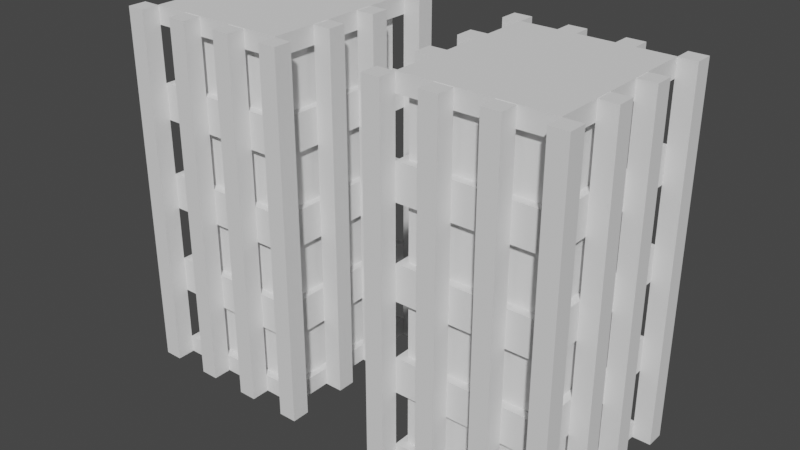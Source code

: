 # Source: High_Rise_Buildings.blend  (saved by Blender 2.90.8; exported with 4.5.12 LTS)
import bpy
from mathutils import Matrix  # noqa: F401  (used for matrix-valued properties, if any)

bpy.ops.wm.read_factory_settings(use_empty=True)
scene = bpy.context.scene
scene.name = 'Scene'

# ---- collections
col_collection = bpy.data.collections.new('Collection'); scene.collection.children.link(col_collection)

# ---- world
world_world = bpy.data.worlds.new('World'); scene.world = world_world
world_world.use_nodes = True; world_world.node_tree.nodes.clear()
_N = world_world.node_tree.nodes; _L = world_world.node_tree.links
n0 = _N.new('ShaderNodeOutputWorld'); n0.name = 'World Output'; n0.location = (300, 300)
n1 = _N.new('ShaderNodeBackground'); n1.name = 'Background'; n1.location = (10, 300)
n1.inputs[0].default_value = (0.05088, 0.05088, 0.05088, 1.0)
_L.new(n1.outputs[0], n0.inputs[0])
n0.is_active_output = True
world_world.color = (0.05088, 0.05088, 0.05088)
world_world.use_sun_shadow = False
world_world.sun_shadow_jitter_overblur = 0.0

# ---- meshes
me_cube_002 = bpy.data.meshes.new('Cube.002')
me_cube_002.from_pydata([(-1.0, -1.0, -1.0), (-1.0, -1.0, 1.0), (-1.0, 1.0, -1.0), (-1.0, 1.0, 1.0), (1.0, -1.0, -1.0), (1.0, -1.0, 1.0), (1.0, 1.0, -1.0), (1.0, 1.0, 1.0)], [], [(0, 1, 3, 2), (2, 3, 7, 6), (6, 7, 5, 4), (4, 5, 1, 0), (2, 6, 4, 0), (7, 3, 1, 5)])
_uv = me_cube_002.uv_layers.new(name='UVMap')
_uv.uv.foreach_set('vector', [0.375, 0.0, 0.625, 0.0, 0.625, 0.25, 0.375, 0.25, 0.375, 0.25, 0.625, 0.25, 0.625, 0.5, 0.375, 0.5, 0.375, 0.5, 0.625, 0.5, 0.625, 0.75, 0.375, 0.75, 0.375, 0.75, 0.625, 0.75, 0.625, 1.0, 0.375, 1.0, 0.125, 0.5, 0.375, 0.5, 0.375, 0.75, 0.125, 0.75, 0.625, 0.5, 0.875, 0.5, 0.875, 0.75, 0.625, 0.75])
me_cube_002.use_remesh_fix_poles = True
me_cube_002.use_remesh_preserve_attributes = False
me_cube_002.use_mirror_vertex_groups = False
me_cube_002.update()
me_cube_003 = bpy.data.meshes.new('Cube.003')
me_cube_003.from_pydata([(-1.0, -1.0, -1.0), (-1.0, -1.0, 1.0), (-1.0, 1.0, -1.0), (-1.0, 1.0, 1.0), (1.0, -1.0, -1.0), (1.0, -1.0, 1.0), (1.0, 1.0, -1.0), (1.0, 1.0, 1.0)], [], [(0, 1, 3, 2), (2, 3, 7, 6), (6, 7, 5, 4), (4, 5, 1, 0), (2, 6, 4, 0), (7, 3, 1, 5)])
_uv = me_cube_003.uv_layers.new(name='UVMap')
_uv.uv.foreach_set('vector', [0.375, 0.0, 0.625, 0.0, 0.625, 0.25, 0.375, 0.25, 0.375, 0.25, 0.625, 0.25, 0.625, 0.5, 0.375, 0.5, 0.375, 0.5, 0.625, 0.5, 0.625, 0.75, 0.375, 0.75, 0.375, 0.75, 0.625, 0.75, 0.625, 1.0, 0.375, 1.0, 0.125, 0.5, 0.375, 0.5, 0.375, 0.75, 0.125, 0.75, 0.625, 0.5, 0.875, 0.5, 0.875, 0.75, 0.625, 0.75])
me_cube_003.use_remesh_fix_poles = True
me_cube_003.use_remesh_preserve_attributes = False
me_cube_003.use_mirror_vertex_groups = False
me_cube_003.update()
me_cube_004 = bpy.data.meshes.new('Cube.004')
me_cube_004.from_pydata([(-1.0, -1.0, -1.0), (-1.0, -1.0, 1.0), (-1.0, 1.0, -1.0), (-1.0, 1.0, 1.0), (1.0, -1.0, -1.0), (1.0, -1.0, 1.0), (1.0, 1.0, -1.0), (1.0, 1.0, 1.0)], [], [(0, 1, 3, 2), (2, 3, 7, 6), (6, 7, 5, 4), (4, 5, 1, 0), (2, 6, 4, 0), (7, 3, 1, 5)])
_uv = me_cube_004.uv_layers.new(name='UVMap')
_uv.uv.foreach_set('vector', [0.375, 0.0, 0.625, 0.0, 0.625, 0.25, 0.375, 0.25, 0.375, 0.25, 0.625, 0.25, 0.625, 0.5, 0.375, 0.5, 0.375, 0.5, 0.625, 0.5, 0.625, 0.75, 0.375, 0.75, 0.375, 0.75, 0.625, 0.75, 0.625, 1.0, 0.375, 1.0, 0.125, 0.5, 0.375, 0.5, 0.375, 0.75, 0.125, 0.75, 0.625, 0.5, 0.875, 0.5, 0.875, 0.75, 0.625, 0.75])
me_cube_004.use_remesh_fix_poles = True
me_cube_004.use_remesh_preserve_attributes = False
me_cube_004.use_mirror_vertex_groups = False
me_cube_004.update()
me_cube_005 = bpy.data.meshes.new('Cube.005')
me_cube_005.from_pydata([(-1.0, -1.0, -1.0), (-1.0, -1.0, 1.0), (-1.0, 1.0, -1.0), (-1.0, 1.0, 1.0), (1.0, -1.0, -1.0), (1.0, -1.0, 1.0), (1.0, 1.0, -1.0), (1.0, 1.0, 1.0)], [], [(0, 1, 3, 2), (2, 3, 7, 6), (6, 7, 5, 4), (4, 5, 1, 0), (2, 6, 4, 0), (7, 3, 1, 5)])
_uv = me_cube_005.uv_layers.new(name='UVMap')
_uv.uv.foreach_set('vector', [0.375, 0.0, 0.625, 0.0, 0.625, 0.25, 0.375, 0.25, 0.375, 0.25, 0.625, 0.25, 0.625, 0.5, 0.375, 0.5, 0.375, 0.5, 0.625, 0.5, 0.625, 0.75, 0.375, 0.75, 0.375, 0.75, 0.625, 0.75, 0.625, 1.0, 0.375, 1.0, 0.125, 0.5, 0.375, 0.5, 0.375, 0.75, 0.125, 0.75, 0.625, 0.5, 0.875, 0.5, 0.875, 0.75, 0.625, 0.75])
me_cube_005.use_remesh_fix_poles = True
me_cube_005.use_remesh_preserve_attributes = False
me_cube_005.use_mirror_vertex_groups = False
me_cube_005.update()
me_cube_006 = bpy.data.meshes.new('Cube.006')
me_cube_006.from_pydata([(-1.0, -1.0, -1.0), (-1.0, -1.0, 1.0), (-1.0, 1.0, -1.0), (-1.0, 1.0, 1.0), (1.0, -1.0, -1.0), (1.0, -1.0, 1.0), (1.0, 1.0, -1.0), (1.0, 1.0, 1.0)], [], [(0, 1, 3, 2), (2, 3, 7, 6), (6, 7, 5, 4), (4, 5, 1, 0), (2, 6, 4, 0), (7, 3, 1, 5)])
_uv = me_cube_006.uv_layers.new(name='UVMap')
_uv.uv.foreach_set('vector', [0.375, 0.0, 0.625, 0.0, 0.625, 0.25, 0.375, 0.25, 0.375, 0.25, 0.625, 0.25, 0.625, 0.5, 0.375, 0.5, 0.375, 0.5, 0.625, 0.5, 0.625, 0.75, 0.375, 0.75, 0.375, 0.75, 0.625, 0.75, 0.625, 1.0, 0.375, 1.0, 0.125, 0.5, 0.375, 0.5, 0.375, 0.75, 0.125, 0.75, 0.625, 0.5, 0.875, 0.5, 0.875, 0.75, 0.625, 0.75])
me_cube_006.use_remesh_fix_poles = True
me_cube_006.use_remesh_preserve_attributes = False
me_cube_006.use_mirror_vertex_groups = False
me_cube_006.update()
me_cube_007 = bpy.data.meshes.new('Cube.007')
me_cube_007.from_pydata([(-1.0, -1.0, -1.0), (-1.0, -1.0, 1.0), (-1.0, 1.0, -1.0), (-1.0, 1.0, 1.0), (1.0, -1.0, -1.0), (1.0, -1.0, 1.0), (1.0, 1.0, -1.0), (1.0, 1.0, 1.0)], [], [(0, 1, 3, 2), (2, 3, 7, 6), (6, 7, 5, 4), (4, 5, 1, 0), (2, 6, 4, 0), (7, 3, 1, 5)])
_uv = me_cube_007.uv_layers.new(name='UVMap')
_uv.uv.foreach_set('vector', [0.375, 0.0, 0.625, 0.0, 0.625, 0.25, 0.375, 0.25, 0.375, 0.25, 0.625, 0.25, 0.625, 0.5, 0.375, 0.5, 0.375, 0.5, 0.625, 0.5, 0.625, 0.75, 0.375, 0.75, 0.375, 0.75, 0.625, 0.75, 0.625, 1.0, 0.375, 1.0, 0.125, 0.5, 0.375, 0.5, 0.375, 0.75, 0.125, 0.75, 0.625, 0.5, 0.875, 0.5, 0.875, 0.75, 0.625, 0.75])
me_cube_007.use_remesh_fix_poles = True
me_cube_007.use_remesh_preserve_attributes = False
me_cube_007.use_mirror_vertex_groups = False
me_cube_007.update()
me_cube_008 = bpy.data.meshes.new('Cube.008')
me_cube_008.from_pydata([(-1.0, -1.0, -1.0), (-1.0, -1.0, 1.0), (-1.0, 1.0, -1.0), (-1.0, 1.0, 1.0), (1.0, -1.0, -1.0), (1.0, -1.0, 1.0), (1.0, 1.0, -1.0), (1.0, 1.0, 1.0)], [], [(0, 1, 3, 2), (2, 3, 7, 6), (6, 7, 5, 4), (4, 5, 1, 0), (2, 6, 4, 0), (7, 3, 1, 5)])
_uv = me_cube_008.uv_layers.new(name='UVMap')
_uv.uv.foreach_set('vector', [0.375, 0.0, 0.625, 0.0, 0.625, 0.25, 0.375, 0.25, 0.375, 0.25, 0.625, 0.25, 0.625, 0.5, 0.375, 0.5, 0.375, 0.5, 0.625, 0.5, 0.625, 0.75, 0.375, 0.75, 0.375, 0.75, 0.625, 0.75, 0.625, 1.0, 0.375, 1.0, 0.125, 0.5, 0.375, 0.5, 0.375, 0.75, 0.125, 0.75, 0.625, 0.5, 0.875, 0.5, 0.875, 0.75, 0.625, 0.75])
me_cube_008.use_remesh_fix_poles = True
me_cube_008.use_remesh_preserve_attributes = False
me_cube_008.use_mirror_vertex_groups = False
me_cube_008.update()
me_cube_009 = bpy.data.meshes.new('Cube.009')
me_cube_009.from_pydata([(-1.0, -1.0, -1.0), (-1.0, -1.0, 1.0), (-1.0, 1.0, -1.0), (-1.0, 1.0, 1.0), (1.0, -1.0, -1.0), (1.0, -1.0, 1.0), (1.0, 1.0, -1.0), (1.0, 1.0, 1.0)], [], [(0, 1, 3, 2), (2, 3, 7, 6), (6, 7, 5, 4), (4, 5, 1, 0), (2, 6, 4, 0), (7, 3, 1, 5)])
_uv = me_cube_009.uv_layers.new(name='UVMap')
_uv.uv.foreach_set('vector', [0.375, 0.0, 0.625, 0.0, 0.625, 0.25, 0.375, 0.25, 0.375, 0.25, 0.625, 0.25, 0.625, 0.5, 0.375, 0.5, 0.375, 0.5, 0.625, 0.5, 0.625, 0.75, 0.375, 0.75, 0.375, 0.75, 0.625, 0.75, 0.625, 1.0, 0.375, 1.0, 0.125, 0.5, 0.375, 0.5, 0.375, 0.75, 0.125, 0.75, 0.625, 0.5, 0.875, 0.5, 0.875, 0.75, 0.625, 0.75])
me_cube_009.use_remesh_fix_poles = True
me_cube_009.use_remesh_preserve_attributes = False
me_cube_009.use_mirror_vertex_groups = False
me_cube_009.update()
me_cube_010 = bpy.data.meshes.new('Cube.010')
me_cube_010.from_pydata([(-1.0, -1.0, -1.0), (-1.0, -1.0, 1.0), (-1.0, 1.0, -1.0), (-1.0, 1.0, 1.0), (1.0, -1.0, -1.0), (1.0, -1.0, 1.0), (1.0, 1.0, -1.0), (1.0, 1.0, 1.0)], [], [(0, 1, 3, 2), (2, 3, 7, 6), (6, 7, 5, 4), (4, 5, 1, 0), (2, 6, 4, 0), (7, 3, 1, 5)])
_uv = me_cube_010.uv_layers.new(name='UVMap')
_uv.uv.foreach_set('vector', [0.375, 0.0, 0.625, 0.0, 0.625, 0.25, 0.375, 0.25, 0.375, 0.25, 0.625, 0.25, 0.625, 0.5, 0.375, 0.5, 0.375, 0.5, 0.625, 0.5, 0.625, 0.75, 0.375, 0.75, 0.375, 0.75, 0.625, 0.75, 0.625, 1.0, 0.375, 1.0, 0.125, 0.5, 0.375, 0.5, 0.375, 0.75, 0.125, 0.75, 0.625, 0.5, 0.875, 0.5, 0.875, 0.75, 0.625, 0.75])
me_cube_010.use_remesh_fix_poles = True
me_cube_010.use_remesh_preserve_attributes = False
me_cube_010.use_mirror_vertex_groups = False
me_cube_010.update()
me_cube_011 = bpy.data.meshes.new('Cube.011')
me_cube_011.from_pydata([(-1.0, -1.0, -1.0), (-1.0, -1.0, 1.0), (-1.0, 1.0, -1.0), (-1.0, 1.0, 1.0), (1.0, -1.0, -1.0), (1.0, -1.0, 1.0), (1.0, 1.0, -1.0), (1.0, 1.0, 1.0)], [], [(0, 1, 3, 2), (2, 3, 7, 6), (6, 7, 5, 4), (4, 5, 1, 0), (2, 6, 4, 0), (7, 3, 1, 5)])
_uv = me_cube_011.uv_layers.new(name='UVMap')
_uv.uv.foreach_set('vector', [0.375, 0.0, 0.625, 0.0, 0.625, 0.25, 0.375, 0.25, 0.375, 0.25, 0.625, 0.25, 0.625, 0.5, 0.375, 0.5, 0.375, 0.5, 0.625, 0.5, 0.625, 0.75, 0.375, 0.75, 0.375, 0.75, 0.625, 0.75, 0.625, 1.0, 0.375, 1.0, 0.125, 0.5, 0.375, 0.5, 0.375, 0.75, 0.125, 0.75, 0.625, 0.5, 0.875, 0.5, 0.875, 0.75, 0.625, 0.75])
me_cube_011.use_remesh_fix_poles = True
me_cube_011.use_remesh_preserve_attributes = False
me_cube_011.use_mirror_vertex_groups = False
me_cube_011.update()
me_cube_012 = bpy.data.meshes.new('Cube.012')
me_cube_012.from_pydata([(-1.0, -1.0, -1.0), (-1.0, -1.0, 1.0), (-1.0, 1.0, -1.0), (-1.0, 1.0, 1.0), (1.0, -1.0, -1.0), (1.0, -1.0, 1.0), (1.0, 1.0, -1.0), (1.0, 1.0, 1.0)], [], [(0, 1, 3, 2), (2, 3, 7, 6), (6, 7, 5, 4), (4, 5, 1, 0), (2, 6, 4, 0), (7, 3, 1, 5)])
_uv = me_cube_012.uv_layers.new(name='UVMap')
_uv.uv.foreach_set('vector', [0.375, 0.0, 0.625, 0.0, 0.625, 0.25, 0.375, 0.25, 0.375, 0.25, 0.625, 0.25, 0.625, 0.5, 0.375, 0.5, 0.375, 0.5, 0.625, 0.5, 0.625, 0.75, 0.375, 0.75, 0.375, 0.75, 0.625, 0.75, 0.625, 1.0, 0.375, 1.0, 0.125, 0.5, 0.375, 0.5, 0.375, 0.75, 0.125, 0.75, 0.625, 0.5, 0.875, 0.5, 0.875, 0.75, 0.625, 0.75])
me_cube_012.use_remesh_fix_poles = True
me_cube_012.use_remesh_preserve_attributes = False
me_cube_012.use_mirror_vertex_groups = False
me_cube_012.update()
me_cube_013 = bpy.data.meshes.new('Cube.013')
me_cube_013.from_pydata([(-1.0, -1.0, -1.0), (-1.0, -1.0, 1.0), (-1.0, 1.0, -1.0), (-1.0, 1.0, 1.0), (1.0, -1.0, -1.0), (1.0, -1.0, 1.0), (1.0, 1.0, -1.0), (1.0, 1.0, 1.0)], [], [(0, 1, 3, 2), (2, 3, 7, 6), (6, 7, 5, 4), (4, 5, 1, 0), (2, 6, 4, 0), (7, 3, 1, 5)])
_uv = me_cube_013.uv_layers.new(name='UVMap')
_uv.uv.foreach_set('vector', [0.375, 0.0, 0.625, 0.0, 0.625, 0.25, 0.375, 0.25, 0.375, 0.25, 0.625, 0.25, 0.625, 0.5, 0.375, 0.5, 0.375, 0.5, 0.625, 0.5, 0.625, 0.75, 0.375, 0.75, 0.375, 0.75, 0.625, 0.75, 0.625, 1.0, 0.375, 1.0, 0.125, 0.5, 0.375, 0.5, 0.375, 0.75, 0.125, 0.75, 0.625, 0.5, 0.875, 0.5, 0.875, 0.75, 0.625, 0.75])
me_cube_013.use_remesh_fix_poles = True
me_cube_013.use_remesh_preserve_attributes = False
me_cube_013.use_mirror_vertex_groups = False
me_cube_013.update()
me_cube_014 = bpy.data.meshes.new('Cube.014')
me_cube_014.from_pydata([(-1.0, -1.0, -1.0), (-1.0, -1.0, 1.0), (-1.0, 1.0, -1.0), (-1.0, 1.0, 1.0), (1.0, -1.0, -1.0), (1.0, -1.0, 1.0), (1.0, 1.0, -1.0), (1.0, 1.0, 1.0), (-1.0, -1.0, 0.601), (-1.0, 1.0, 0.601), (1.0, 1.0, 0.601), (1.0, -1.0, 0.601), (-1.0, 1.0, -0.6063), (1.0, 1.0, -0.6063), (1.0, -1.0, -0.6063), (-1.0, -1.0, -0.6063), (-1.0, -1.0, -0.6063), (-1.0, -1.0, 0.601), (1.0, -1.0, 0.601), (1.0, 1.0, 0.601), (-1.0, 1.0, 0.601), (-1.0, 1.0, -0.6063), (1.0, 1.0, -0.6063), (1.0, -1.0, -0.6063), (-0.9038, -0.9038, -0.6063), (-0.9038, -0.9038, 0.601), (0.9038, -0.9038, 0.601), (0.9038, 0.9038, 0.601), (-0.9038, 0.9038, 0.601), (-0.9038, 0.9038, -0.6063), (0.9038, 0.9038, -0.6063), (0.9038, -0.9038, -0.6063)], [], [(8, 1, 3, 9), (9, 3, 7, 10), (10, 7, 5, 11), (11, 5, 1, 8), (2, 6, 4, 0), (7, 3, 1, 5), (8, 9, 20, 17), (13, 12, 21, 22), (11, 8, 17, 18), (15, 14, 23, 16), (0, 15, 12, 2), (2, 12, 13, 6), (6, 13, 14, 4), (4, 14, 15, 0), (19, 18, 26, 27), (17, 20, 28, 25), (21, 16, 24, 29), (23, 22, 30, 31), (10, 11, 18, 19), (14, 13, 22, 23), (12, 15, 16, 21), (9, 10, 19, 20), (31, 26, 25, 24), (30, 27, 26, 31), (29, 28, 27, 30), (24, 25, 28, 29), (16, 23, 31, 24), (22, 21, 29, 30), (20, 19, 27, 28), (18, 17, 25, 26)])
_uv = me_cube_014.uv_layers.new(name='UVMap')
_uv.uv.foreach_set('vector', [0.5, 0.0, 0.625, 0.0, 0.625, 0.25, 0.5, 0.25, 0.5, 0.25, 0.625, 0.25, 0.625, 0.5, 0.5, 0.5, 0.5, 0.5, 0.625, 0.5, 0.625, 0.75, 0.5, 0.75, 0.5, 0.75, 0.625, 0.75, 0.625, 1.0, 0.5, 1.0, 0.125, 0.5, 0.375, 0.5, 0.375, 0.75, 0.125, 0.75, 0.625, 0.5, 0.875, 0.5, 0.875, 0.75, 0.625, 0.75, 0.5, 0.0, 0.5, 0.25, 0.5, 0.25, 0.5, 0.0, 0.4057, 0.5, 0.4057, 0.25, 0.4057, 0.25, 0.4057, 0.5, 0.5, 0.75, 0.5, 1.0, 0.5, 1.0, 0.5, 0.75, 0.4057, 1.0, 0.4057, 0.75, 0.4057, 0.75, 0.4057, 1.0, 0.375, 0.0, 0.4057, 0.0, 0.4057, 0.25, 0.375, 0.25, 0.375, 0.25, 0.4057, 0.25, 0.4057, 0.5, 0.375, 0.5, 0.375, 0.5, 0.4057, 0.5, 0.4057, 0.75, 0.375, 0.75, 0.375, 0.75, 0.4057, 0.75, 0.4057, 1.0, 0.375, 1.0, 0.5, 0.5, 0.5, 0.75, 0.5, 0.75, 0.5, 0.5, 0.5, 0.0, 0.5, 0.25, 0.5, 0.25, 0.5, 0.0, 0.4057, 0.25, 0.4057, 0.0, 0.4057, 0.0, 0.4057, 0.25, 0.4057, 0.75, 0.4057, 0.5, 0.4057, 0.5, 0.4057, 0.75, 0.5, 0.5, 0.5, 0.75, 0.5, 0.75, 0.5, 0.5, 0.4057, 0.75, 0.4057, 0.5, 0.4057, 0.5, 0.4057, 0.75, 0.4057, 0.25, 0.4057, 0.0, 0.4057, 0.0, 0.4057, 0.25, 0.5, 0.25, 0.5, 0.5, 0.5, 0.5, 0.5, 0.25, 0.4057, 0.75, 0.5, 0.75, 0.5, 1.0, 0.4057, 1.0, 0.4057, 0.5, 0.5, 0.5, 0.5, 0.75, 0.4057, 0.75, 0.4057, 0.25, 0.5, 0.25, 0.5, 0.5, 0.4057, 0.5, 0.4057, 0.0, 0.5, 0.0, 0.5, 0.25, 0.4057, 0.25, 0.4057, 1.0, 0.4057, 0.75, 0.4057, 0.75, 0.4057, 1.0, 0.4057, 0.5, 0.4057, 0.25, 0.4057, 0.25, 0.4057, 0.5, 0.5, 0.25, 0.5, 0.5, 0.5, 0.5, 0.5, 0.25, 0.5, 0.75, 0.5, 1.0, 0.5, 1.0, 0.5, 0.75])
me_cube_014.use_remesh_fix_poles = True
me_cube_014.use_remesh_preserve_attributes = False
me_cube_014.use_mirror_vertex_groups = False
me_cube_014.update()
me_cube_015 = bpy.data.meshes.new('Cube.015')
me_cube_015.from_pydata([(-1.0, -1.0, -1.0), (-1.0, -1.0, 1.0), (-1.0, 1.0, -1.0), (-1.0, 1.0, 1.0), (1.0, -1.0, -1.0), (1.0, -1.0, 1.0), (1.0, 1.0, -1.0), (1.0, 1.0, 1.0), (-1.0, -1.0, 0.601), (-1.0, 1.0, 0.601), (1.0, 1.0, 0.601), (1.0, -1.0, 0.601), (-1.0, 1.0, -0.6063), (1.0, 1.0, -0.6063), (1.0, -1.0, -0.6063), (-1.0, -1.0, -0.6063), (-1.0, -1.0, -0.6063), (-1.0, -1.0, 0.601), (1.0, -1.0, 0.601), (1.0, 1.0, 0.601), (-1.0, 1.0, 0.601), (-1.0, 1.0, -0.6063), (1.0, 1.0, -0.6063), (1.0, -1.0, -0.6063), (-0.9038, -0.9038, -0.6063), (-0.9038, -0.9038, 0.601), (0.9038, -0.9038, 0.601), (0.9038, 0.9038, 0.601), (-0.9038, 0.9038, 0.601), (-0.9038, 0.9038, -0.6063), (0.9038, 0.9038, -0.6063), (0.9038, -0.9038, -0.6063)], [], [(8, 1, 3, 9), (9, 3, 7, 10), (10, 7, 5, 11), (11, 5, 1, 8), (2, 6, 4, 0), (7, 3, 1, 5), (8, 9, 20, 17), (13, 12, 21, 22), (11, 8, 17, 18), (15, 14, 23, 16), (0, 15, 12, 2), (2, 12, 13, 6), (6, 13, 14, 4), (4, 14, 15, 0), (19, 18, 26, 27), (17, 20, 28, 25), (21, 16, 24, 29), (23, 22, 30, 31), (10, 11, 18, 19), (14, 13, 22, 23), (12, 15, 16, 21), (9, 10, 19, 20), (31, 26, 25, 24), (30, 27, 26, 31), (29, 28, 27, 30), (24, 25, 28, 29), (16, 23, 31, 24), (22, 21, 29, 30), (20, 19, 27, 28), (18, 17, 25, 26)])
_uv = me_cube_015.uv_layers.new(name='UVMap')
_uv.uv.foreach_set('vector', [0.5, 0.0, 0.625, 0.0, 0.625, 0.25, 0.5, 0.25, 0.5, 0.25, 0.625, 0.25, 0.625, 0.5, 0.5, 0.5, 0.5, 0.5, 0.625, 0.5, 0.625, 0.75, 0.5, 0.75, 0.5, 0.75, 0.625, 0.75, 0.625, 1.0, 0.5, 1.0, 0.125, 0.5, 0.375, 0.5, 0.375, 0.75, 0.125, 0.75, 0.625, 0.5, 0.875, 0.5, 0.875, 0.75, 0.625, 0.75, 0.5, 0.0, 0.5, 0.25, 0.5, 0.25, 0.5, 0.0, 0.4057, 0.5, 0.4057, 0.25, 0.4057, 0.25, 0.4057, 0.5, 0.5, 0.75, 0.5, 1.0, 0.5, 1.0, 0.5, 0.75, 0.4057, 1.0, 0.4057, 0.75, 0.4057, 0.75, 0.4057, 1.0, 0.375, 0.0, 0.4057, 0.0, 0.4057, 0.25, 0.375, 0.25, 0.375, 0.25, 0.4057, 0.25, 0.4057, 0.5, 0.375, 0.5, 0.375, 0.5, 0.4057, 0.5, 0.4057, 0.75, 0.375, 0.75, 0.375, 0.75, 0.4057, 0.75, 0.4057, 1.0, 0.375, 1.0, 0.5, 0.5, 0.5, 0.75, 0.5, 0.75, 0.5, 0.5, 0.5, 0.0, 0.5, 0.25, 0.5, 0.25, 0.5, 0.0, 0.4057, 0.25, 0.4057, 0.0, 0.4057, 0.0, 0.4057, 0.25, 0.4057, 0.75, 0.4057, 0.5, 0.4057, 0.5, 0.4057, 0.75, 0.5, 0.5, 0.5, 0.75, 0.5, 0.75, 0.5, 0.5, 0.4057, 0.75, 0.4057, 0.5, 0.4057, 0.5, 0.4057, 0.75, 0.4057, 0.25, 0.4057, 0.0, 0.4057, 0.0, 0.4057, 0.25, 0.5, 0.25, 0.5, 0.5, 0.5, 0.5, 0.5, 0.25, 0.4057, 0.75, 0.5, 0.75, 0.5, 1.0, 0.4057, 1.0, 0.4057, 0.5, 0.5, 0.5, 0.5, 0.75, 0.4057, 0.75, 0.4057, 0.25, 0.5, 0.25, 0.5, 0.5, 0.4057, 0.5, 0.4057, 0.0, 0.5, 0.0, 0.5, 0.25, 0.4057, 0.25, 0.4057, 1.0, 0.4057, 0.75, 0.4057, 0.75, 0.4057, 1.0, 0.4057, 0.5, 0.4057, 0.25, 0.4057, 0.25, 0.4057, 0.5, 0.5, 0.25, 0.5, 0.5, 0.5, 0.5, 0.5, 0.25, 0.5, 0.75, 0.5, 1.0, 0.5, 1.0, 0.5, 0.75])
me_cube_015.use_remesh_fix_poles = True
me_cube_015.use_remesh_preserve_attributes = False
me_cube_015.use_mirror_vertex_groups = False
me_cube_015.update()
me_cube_016 = bpy.data.meshes.new('Cube.016')
me_cube_016.from_pydata([(-1.0, -1.0, -1.0), (-1.0, -1.0, 1.0), (-1.0, 1.0, -1.0), (-1.0, 1.0, 1.0), (1.0, -1.0, -1.0), (1.0, -1.0, 1.0), (1.0, 1.0, -1.0), (1.0, 1.0, 1.0), (-1.0, -1.0, 0.601), (-1.0, 1.0, 0.601), (1.0, 1.0, 0.601), (1.0, -1.0, 0.601), (-1.0, 1.0, -0.6063), (1.0, 1.0, -0.6063), (1.0, -1.0, -0.6063), (-1.0, -1.0, -0.6063), (-1.0, -1.0, -0.6063), (-1.0, -1.0, 0.601), (1.0, -1.0, 0.601), (1.0, 1.0, 0.601), (-1.0, 1.0, 0.601), (-1.0, 1.0, -0.6063), (1.0, 1.0, -0.6063), (1.0, -1.0, -0.6063), (-0.9038, -0.9038, -0.6063), (-0.9038, -0.9038, 0.601), (0.9038, -0.9038, 0.601), (0.9038, 0.9038, 0.601), (-0.9038, 0.9038, 0.601), (-0.9038, 0.9038, -0.6063), (0.9038, 0.9038, -0.6063), (0.9038, -0.9038, -0.6063)], [], [(8, 1, 3, 9), (9, 3, 7, 10), (10, 7, 5, 11), (11, 5, 1, 8), (2, 6, 4, 0), (7, 3, 1, 5), (8, 9, 20, 17), (13, 12, 21, 22), (11, 8, 17, 18), (15, 14, 23, 16), (0, 15, 12, 2), (2, 12, 13, 6), (6, 13, 14, 4), (4, 14, 15, 0), (19, 18, 26, 27), (17, 20, 28, 25), (21, 16, 24, 29), (23, 22, 30, 31), (10, 11, 18, 19), (14, 13, 22, 23), (12, 15, 16, 21), (9, 10, 19, 20), (31, 26, 25, 24), (30, 27, 26, 31), (29, 28, 27, 30), (24, 25, 28, 29), (16, 23, 31, 24), (22, 21, 29, 30), (20, 19, 27, 28), (18, 17, 25, 26)])
_uv = me_cube_016.uv_layers.new(name='UVMap')
_uv.uv.foreach_set('vector', [0.5, 0.0, 0.625, 0.0, 0.625, 0.25, 0.5, 0.25, 0.5, 0.25, 0.625, 0.25, 0.625, 0.5, 0.5, 0.5, 0.5, 0.5, 0.625, 0.5, 0.625, 0.75, 0.5, 0.75, 0.5, 0.75, 0.625, 0.75, 0.625, 1.0, 0.5, 1.0, 0.125, 0.5, 0.375, 0.5, 0.375, 0.75, 0.125, 0.75, 0.625, 0.5, 0.875, 0.5, 0.875, 0.75, 0.625, 0.75, 0.5, 0.0, 0.5, 0.25, 0.5, 0.25, 0.5, 0.0, 0.4057, 0.5, 0.4057, 0.25, 0.4057, 0.25, 0.4057, 0.5, 0.5, 0.75, 0.5, 1.0, 0.5, 1.0, 0.5, 0.75, 0.4057, 1.0, 0.4057, 0.75, 0.4057, 0.75, 0.4057, 1.0, 0.375, 0.0, 0.4057, 0.0, 0.4057, 0.25, 0.375, 0.25, 0.375, 0.25, 0.4057, 0.25, 0.4057, 0.5, 0.375, 0.5, 0.375, 0.5, 0.4057, 0.5, 0.4057, 0.75, 0.375, 0.75, 0.375, 0.75, 0.4057, 0.75, 0.4057, 1.0, 0.375, 1.0, 0.5, 0.5, 0.5, 0.75, 0.5, 0.75, 0.5, 0.5, 0.5, 0.0, 0.5, 0.25, 0.5, 0.25, 0.5, 0.0, 0.4057, 0.25, 0.4057, 0.0, 0.4057, 0.0, 0.4057, 0.25, 0.4057, 0.75, 0.4057, 0.5, 0.4057, 0.5, 0.4057, 0.75, 0.5, 0.5, 0.5, 0.75, 0.5, 0.75, 0.5, 0.5, 0.4057, 0.75, 0.4057, 0.5, 0.4057, 0.5, 0.4057, 0.75, 0.4057, 0.25, 0.4057, 0.0, 0.4057, 0.0, 0.4057, 0.25, 0.5, 0.25, 0.5, 0.5, 0.5, 0.5, 0.5, 0.25, 0.4057, 0.75, 0.5, 0.75, 0.5, 1.0, 0.4057, 1.0, 0.4057, 0.5, 0.5, 0.5, 0.5, 0.75, 0.4057, 0.75, 0.4057, 0.25, 0.5, 0.25, 0.5, 0.5, 0.4057, 0.5, 0.4057, 0.0, 0.5, 0.0, 0.5, 0.25, 0.4057, 0.25, 0.4057, 1.0, 0.4057, 0.75, 0.4057, 0.75, 0.4057, 1.0, 0.4057, 0.5, 0.4057, 0.25, 0.4057, 0.25, 0.4057, 0.5, 0.5, 0.25, 0.5, 0.5, 0.5, 0.5, 0.5, 0.25, 0.5, 0.75, 0.5, 1.0, 0.5, 1.0, 0.5, 0.75])
me_cube_016.use_remesh_fix_poles = True
me_cube_016.use_remesh_preserve_attributes = False
me_cube_016.use_mirror_vertex_groups = False
me_cube_016.update()
me_cube_017 = bpy.data.meshes.new('Cube.017')
me_cube_017.from_pydata([(-1.0, -1.0, -1.0), (-1.0, -1.0, 1.0), (-1.0, 1.0, -1.0), (-1.0, 1.0, 1.0), (1.0, -1.0, -1.0), (1.0, -1.0, 1.0), (1.0, 1.0, -1.0), (1.0, 1.0, 1.0), (-1.0, -1.0, 0.601), (-1.0, 1.0, 0.601), (1.0, 1.0, 0.601), (1.0, -1.0, 0.601), (-1.0, 1.0, -0.6063), (1.0, 1.0, -0.6063), (1.0, -1.0, -0.6063), (-1.0, -1.0, -0.6063), (-1.0, -1.0, -0.6063), (-1.0, -1.0, 0.601), (1.0, -1.0, 0.601), (1.0, 1.0, 0.601), (-1.0, 1.0, 0.601), (-1.0, 1.0, -0.6063), (1.0, 1.0, -0.6063), (1.0, -1.0, -0.6063), (-0.9038, -0.9038, -0.6063), (-0.9038, -0.9038, 0.601), (0.9038, -0.9038, 0.601), (0.9038, 0.9038, 0.601), (-0.9038, 0.9038, 0.601), (-0.9038, 0.9038, -0.6063), (0.9038, 0.9038, -0.6063), (0.9038, -0.9038, -0.6063)], [], [(8, 1, 3, 9), (9, 3, 7, 10), (10, 7, 5, 11), (11, 5, 1, 8), (2, 6, 4, 0), (7, 3, 1, 5), (8, 9, 20, 17), (13, 12, 21, 22), (11, 8, 17, 18), (15, 14, 23, 16), (0, 15, 12, 2), (2, 12, 13, 6), (6, 13, 14, 4), (4, 14, 15, 0), (19, 18, 26, 27), (17, 20, 28, 25), (21, 16, 24, 29), (23, 22, 30, 31), (10, 11, 18, 19), (14, 13, 22, 23), (12, 15, 16, 21), (9, 10, 19, 20), (31, 26, 25, 24), (30, 27, 26, 31), (29, 28, 27, 30), (24, 25, 28, 29), (16, 23, 31, 24), (22, 21, 29, 30), (20, 19, 27, 28), (18, 17, 25, 26)])
_uv = me_cube_017.uv_layers.new(name='UVMap')
_uv.uv.foreach_set('vector', [0.5, 0.0, 0.625, 0.0, 0.625, 0.25, 0.5, 0.25, 0.5, 0.25, 0.625, 0.25, 0.625, 0.5, 0.5, 0.5, 0.5, 0.5, 0.625, 0.5, 0.625, 0.75, 0.5, 0.75, 0.5, 0.75, 0.625, 0.75, 0.625, 1.0, 0.5, 1.0, 0.125, 0.5, 0.375, 0.5, 0.375, 0.75, 0.125, 0.75, 0.625, 0.5, 0.875, 0.5, 0.875, 0.75, 0.625, 0.75, 0.5, 0.0, 0.5, 0.25, 0.5, 0.25, 0.5, 0.0, 0.4057, 0.5, 0.4057, 0.25, 0.4057, 0.25, 0.4057, 0.5, 0.5, 0.75, 0.5, 1.0, 0.5, 1.0, 0.5, 0.75, 0.4057, 1.0, 0.4057, 0.75, 0.4057, 0.75, 0.4057, 1.0, 0.375, 0.0, 0.4057, 0.0, 0.4057, 0.25, 0.375, 0.25, 0.375, 0.25, 0.4057, 0.25, 0.4057, 0.5, 0.375, 0.5, 0.375, 0.5, 0.4057, 0.5, 0.4057, 0.75, 0.375, 0.75, 0.375, 0.75, 0.4057, 0.75, 0.4057, 1.0, 0.375, 1.0, 0.5, 0.5, 0.5, 0.75, 0.5, 0.75, 0.5, 0.5, 0.5, 0.0, 0.5, 0.25, 0.5, 0.25, 0.5, 0.0, 0.4057, 0.25, 0.4057, 0.0, 0.4057, 0.0, 0.4057, 0.25, 0.4057, 0.75, 0.4057, 0.5, 0.4057, 0.5, 0.4057, 0.75, 0.5, 0.5, 0.5, 0.75, 0.5, 0.75, 0.5, 0.5, 0.4057, 0.75, 0.4057, 0.5, 0.4057, 0.5, 0.4057, 0.75, 0.4057, 0.25, 0.4057, 0.0, 0.4057, 0.0, 0.4057, 0.25, 0.5, 0.25, 0.5, 0.5, 0.5, 0.5, 0.5, 0.25, 0.4057, 0.75, 0.5, 0.75, 0.5, 1.0, 0.4057, 1.0, 0.4057, 0.5, 0.5, 0.5, 0.5, 0.75, 0.4057, 0.75, 0.4057, 0.25, 0.5, 0.25, 0.5, 0.5, 0.4057, 0.5, 0.4057, 0.0, 0.5, 0.0, 0.5, 0.25, 0.4057, 0.25, 0.4057, 1.0, 0.4057, 0.75, 0.4057, 0.75, 0.4057, 1.0, 0.4057, 0.5, 0.4057, 0.25, 0.4057, 0.25, 0.4057, 0.5, 0.5, 0.25, 0.5, 0.5, 0.5, 0.5, 0.5, 0.25, 0.5, 0.75, 0.5, 1.0, 0.5, 1.0, 0.5, 0.75])
me_cube_017.use_remesh_fix_poles = True
me_cube_017.use_remesh_preserve_attributes = False
me_cube_017.use_mirror_vertex_groups = False
me_cube_017.update()
me_cube_018 = bpy.data.meshes.new('Cube.018')
me_cube_018.from_pydata([(-1.0, -1.0, -1.0), (-1.0, -1.0, 1.0), (-1.0, 1.0, -1.0), (-1.0, 1.0, 1.0), (1.0, -1.0, -1.0), (1.0, -1.0, 1.0), (1.0, 1.0, -1.0), (1.0, 1.0, 1.0), (-7.0, -1.0, -1.0), (-7.0, -1.0, 1.0), (-7.0, 1.0, -1.0), (-7.0, 1.0, 1.0), (-5.0, -1.0, -1.0), (-5.0, -1.0, 1.0), (-5.0, 1.0, -1.0), (-5.0, 1.0, 1.0), (-13.0, -1.0, -1.0), (-13.0, -1.0, 1.0), (-13.0, 1.0, -1.0), (-13.0, 1.0, 1.0), (-11.0, -1.0, -1.0), (-11.0, -1.0, 1.0), (-11.0, 1.0, -1.0), (-11.0, 1.0, 1.0), (5.0, -1.0, -1.0), (5.0, -1.0, 1.0), (5.0, 1.0, -1.0), (5.0, 1.0, 1.0), (7.0, -1.0, -1.0), (7.0, -1.0, 1.0), (7.0, 1.0, -1.0), (7.0, 1.0, 1.0), (-1.0, 19.0, -1.0), (-1.0, 19.0, 1.0), (-1.0, 21.0, -1.0), (-1.0, 21.0, 1.0), (1.0, 19.0, -1.0), (1.0, 19.0, 1.0), (1.0, 21.0, -1.0), (1.0, 21.0, 1.0), (-7.0, 19.0, -1.0), (-7.0, 19.0, 1.0), (-7.0, 21.0, -1.0), (-7.0, 21.0, 1.0), (-5.0, 19.0, -1.0), (-5.0, 19.0, 1.0), (-5.0, 21.0, -1.0), (-5.0, 21.0, 1.0), (-13.0, 19.0, -1.0), (-13.0, 19.0, 1.0), (-13.0, 21.0, -1.0), (-13.0, 21.0, 1.0), (-11.0, 19.0, -1.0), (-11.0, 19.0, 1.0), (-11.0, 21.0, -1.0), (-11.0, 21.0, 1.0), (5.0, 19.0, -1.0), (5.0, 19.0, 1.0), (5.0, 21.0, -1.0), (5.0, 21.0, 1.0), (7.0, 19.0, -1.0), (7.0, 19.0, 1.0), (7.0, 21.0, -1.0), (7.0, 21.0, 1.0), (5.0, 8.0, -1.0), (5.0, 8.0, 1.0), (7.0, 8.0, -1.0), (7.0, 8.0, 1.0), (5.0, 6.0, -1.0), (5.0, 6.0, 1.0), (7.0, 6.0, -1.0), (7.0, 6.0, 1.0), (5.0, 14.0, -1.0), (5.0, 14.0, 1.0), (7.0, 14.0, -1.0), (7.0, 14.0, 1.0), (5.0, 12.0, -1.0), (5.0, 12.0, 1.0), (7.0, 12.0, -1.0), (7.0, 12.0, 1.0), (-13.0, 8.0, -1.0), (-13.0, 8.0, 1.0), (-11.0, 8.0, -1.0), (-11.0, 8.0, 1.0), (-13.0, 6.0, -1.0), (-13.0, 6.0, 1.0), (-11.0, 6.0, -1.0), (-11.0, 6.0, 1.0), (-13.0, 14.0, -1.0), (-13.0, 14.0, 1.0), (-11.0, 14.0, -1.0), (-11.0, 14.0, 1.0), (-13.0, 12.0, -1.0), (-13.0, 12.0, 1.0), (-11.0, 12.0, -1.0), (-11.0, 12.0, 1.0), (-11.0, 1.0, -0.9982), (-11.0, 1.0, -0.4982), (-11.0, 19.0, -0.9982), (-11.0, 19.0, -0.4982), (5.0, 1.0, -0.9982), (5.0, 1.0, -0.4982), (5.0, 19.0, -0.9982), (5.0, 19.0, -0.4982), (-11.0, 1.0, -0.598), (-11.0, 19.0, -0.598), (5.0, 19.0, -0.598), (5.0, 1.0, -0.598), (-11.0, 19.0, -0.8998), (5.0, 19.0, -0.8998), (5.0, 1.0, -0.8998), (-11.0, 1.0, -0.8998), (-11.0, 1.0, -0.8998), (-11.0, 1.0, -0.598), (5.0, 1.0, -0.598), (5.0, 19.0, -0.598), (-11.0, 19.0, -0.598), (-11.0, 19.0, -0.8998), (5.0, 19.0, -0.8998), (5.0, 1.0, -0.8998), (-10.23, 1.866, -0.8998), (-10.23, 1.866, -0.598), (4.23, 1.866, -0.598), (4.23, 18.13, -0.598), (-10.23, 18.13, -0.598), (-10.23, 18.13, -0.8998), (4.23, 18.13, -0.8998), (4.23, 1.866, -0.8998), (-11.0, 1.0, -0.4982), (-11.0, 1.0, 0.001797), (-11.0, 19.0, -0.4982), (-11.0, 19.0, 0.001797), (5.0, 1.0, -0.4982), (5.0, 1.0, 0.001797), (5.0, 19.0, -0.4982), (5.0, 19.0, 0.001797), (-11.0, 1.0, -0.09796), (-11.0, 19.0, -0.09796), (5.0, 19.0, -0.09796), (5.0, 1.0, -0.09796), (-11.0, 19.0, -0.3998), (5.0, 19.0, -0.3998), (5.0, 1.0, -0.3998), (-11.0, 1.0, -0.3998), (-11.0, 1.0, -0.3998), (-11.0, 1.0, -0.09796), (5.0, 1.0, -0.09796), (5.0, 19.0, -0.09796), (-11.0, 19.0, -0.09796), (-11.0, 19.0, -0.3998), (5.0, 19.0, -0.3998), (5.0, 1.0, -0.3998), (-10.23, 1.866, -0.3998), (-10.23, 1.866, -0.09796), (4.23, 1.866, -0.09796), (4.23, 18.13, -0.09796), (-10.23, 18.13, -0.09796), (-10.23, 18.13, -0.3998), (4.23, 18.13, -0.3998), (4.23, 1.866, -0.3998), (-11.0, 1.0, 0.001797), (-11.0, 1.0, 0.5018), (-11.0, 19.0, 0.001797), (-11.0, 19.0, 0.5018), (5.0, 1.0, 0.001797), (5.0, 1.0, 0.5018), (5.0, 19.0, 0.001797), (5.0, 19.0, 0.5018), (-11.0, 1.0, 0.402), (-11.0, 19.0, 0.402), (5.0, 19.0, 0.402), (5.0, 1.0, 0.402), (-11.0, 19.0, 0.1002), (5.0, 19.0, 0.1002), (5.0, 1.0, 0.1002), (-11.0, 1.0, 0.1002), (-11.0, 1.0, 0.1002), (-11.0, 1.0, 0.402), (5.0, 1.0, 0.402), (5.0, 19.0, 0.402), (-11.0, 19.0, 0.402), (-11.0, 19.0, 0.1002), (5.0, 19.0, 0.1002), (5.0, 1.0, 0.1002), (-10.23, 1.866, 0.1002), (-10.23, 1.866, 0.402), (4.23, 1.866, 0.402), (4.23, 18.13, 0.402), (-10.23, 18.13, 0.402), (-10.23, 18.13, 0.1002), (4.23, 18.13, 0.1002), (4.23, 1.866, 0.1002), (-11.0, 1.0, 0.5018), (-11.0, 1.0, 1.002), (-11.0, 19.0, 0.5018), (-11.0, 19.0, 1.002), (5.0, 1.0, 0.5018), (5.0, 1.0, 1.002), (5.0, 19.0, 0.5018), (5.0, 19.0, 1.002), (-11.0, 1.0, 0.902), (-11.0, 19.0, 0.902), (5.0, 19.0, 0.902), (5.0, 1.0, 0.902), (-11.0, 19.0, 0.6002), (5.0, 19.0, 0.6002), (5.0, 1.0, 0.6002), (-11.0, 1.0, 0.6002), (-11.0, 1.0, 0.6002), (-11.0, 1.0, 0.902), (5.0, 1.0, 0.902), (5.0, 19.0, 0.902), (-11.0, 19.0, 0.902), (-11.0, 19.0, 0.6002), (5.0, 19.0, 0.6002), (5.0, 1.0, 0.6002), (-10.23, 1.866, 0.6002), (-10.23, 1.866, 0.902), (4.23, 1.866, 0.902), (4.23, 18.13, 0.902), (-10.23, 18.13, 0.902), (-10.23, 18.13, 0.6002), (4.23, 18.13, 0.6002), (4.23, 1.866, 0.6002)], [], [(0, 1, 3, 2), (2, 3, 7, 6), (6, 7, 5, 4), (4, 5, 1, 0), (2, 6, 4, 0), (7, 3, 1, 5), (8, 9, 11, 10), (10, 11, 15, 14), (14, 15, 13, 12), (12, 13, 9, 8), (10, 14, 12, 8), (15, 11, 9, 13), (16, 17, 19, 18), (18, 19, 23, 22), (22, 23, 21, 20), (20, 21, 17, 16), (18, 22, 20, 16), (23, 19, 17, 21), (24, 25, 27, 26), (26, 27, 31, 30), (30, 31, 29, 28), (28, 29, 25, 24), (26, 30, 28, 24), (31, 27, 25, 29), (32, 33, 35, 34), (34, 35, 39, 38), (38, 39, 37, 36), (36, 37, 33, 32), (34, 38, 36, 32), (39, 35, 33, 37), (40, 41, 43, 42), (42, 43, 47, 46), (46, 47, 45, 44), (44, 45, 41, 40), (42, 46, 44, 40), (47, 43, 41, 45), (48, 49, 51, 50), (50, 51, 55, 54), (54, 55, 53, 52), (52, 53, 49, 48), (50, 54, 52, 48), (55, 51, 49, 53), (56, 57, 59, 58), (58, 59, 63, 62), (62, 63, 61, 60), (60, 61, 57, 56), (58, 62, 60, 56), (63, 59, 57, 61), (64, 65, 67, 66), (66, 67, 71, 70), (70, 71, 69, 68), (68, 69, 65, 64), (66, 70, 68, 64), (71, 67, 65, 69), (72, 73, 75, 74), (74, 75, 79, 78), (78, 79, 77, 76), (76, 77, 73, 72), (74, 78, 76, 72), (79, 75, 73, 77), (80, 81, 83, 82), (82, 83, 87, 86), (86, 87, 85, 84), (84, 85, 81, 80), (82, 86, 84, 80), (87, 83, 81, 85), (88, 89, 91, 90), (90, 91, 95, 94), (94, 95, 93, 92), (92, 93, 89, 88), (90, 94, 92, 88), (95, 91, 89, 93), (104, 97, 99, 105), (105, 99, 103, 106), (106, 103, 101, 107), (107, 101, 97, 104), (98, 102, 100, 96), (103, 99, 97, 101), (104, 105, 116, 113), (109, 108, 117, 118), (107, 104, 113, 114), (111, 110, 119, 112), (96, 111, 108, 98), (98, 108, 109, 102), (102, 109, 110, 100), (100, 110, 111, 96), (115, 114, 122, 123), (113, 116, 124, 121), (117, 112, 120, 125), (119, 118, 126, 127), (106, 107, 114, 115), (110, 109, 118, 119), (108, 111, 112, 117), (105, 106, 115, 116), (127, 122, 121, 120), (126, 123, 122, 127), (125, 124, 123, 126), (120, 121, 124, 125), (112, 119, 127, 120), (118, 117, 125, 126), (116, 115, 123, 124), (114, 113, 121, 122), (136, 129, 131, 137), (137, 131, 135, 138), (138, 135, 133, 139), (139, 133, 129, 136), (130, 134, 132, 128), (135, 131, 129, 133), (136, 137, 148, 145), (141, 140, 149, 150), (139, 136, 145, 146), (143, 142, 151, 144), (128, 143, 140, 130), (130, 140, 141, 134), (134, 141, 142, 132), (132, 142, 143, 128), (147, 146, 154, 155), (145, 148, 156, 153), (149, 144, 152, 157), (151, 150, 158, 159), (138, 139, 146, 147), (142, 141, 150, 151), (140, 143, 144, 149), (137, 138, 147, 148), (159, 154, 153, 152), (158, 155, 154, 159), (157, 156, 155, 158), (152, 153, 156, 157), (144, 151, 159, 152), (150, 149, 157, 158), (148, 147, 155, 156), (146, 145, 153, 154), (168, 161, 163, 169), (169, 163, 167, 170), (170, 167, 165, 171), (171, 165, 161, 168), (162, 166, 164, 160), (167, 163, 161, 165), (168, 169, 180, 177), (173, 172, 181, 182), (171, 168, 177, 178), (175, 174, 183, 176), (160, 175, 172, 162), (162, 172, 173, 166), (166, 173, 174, 164), (164, 174, 175, 160), (179, 178, 186, 187), (177, 180, 188, 185), (181, 176, 184, 189), (183, 182, 190, 191), (170, 171, 178, 179), (174, 173, 182, 183), (172, 175, 176, 181), (169, 170, 179, 180), (191, 186, 185, 184), (190, 187, 186, 191), (189, 188, 187, 190), (184, 185, 188, 189), (176, 183, 191, 184), (182, 181, 189, 190), (180, 179, 187, 188), (178, 177, 185, 186), (200, 193, 195, 201), (201, 195, 199, 202), (202, 199, 197, 203), (203, 197, 193, 200), (194, 198, 196, 192), (199, 195, 193, 197), (200, 201, 212, 209), (205, 204, 213, 214), (203, 200, 209, 210), (207, 206, 215, 208), (192, 207, 204, 194), (194, 204, 205, 198), (198, 205, 206, 196), (196, 206, 207, 192), (211, 210, 218, 219), (209, 212, 220, 217), (213, 208, 216, 221), (215, 214, 222, 223), (202, 203, 210, 211), (206, 205, 214, 215), (204, 207, 208, 213), (201, 202, 211, 212), (223, 218, 217, 216), (222, 219, 218, 223), (221, 220, 219, 222), (216, 217, 220, 221), (208, 215, 223, 216), (214, 213, 221, 222), (212, 211, 219, 220), (210, 209, 217, 218)])
_uv = me_cube_018.uv_layers.new(name='UVMap')
_uv.uv.foreach_set('vector', [0.375, 0.0, 0.625, 0.0, 0.625, 0.25, 0.375, 0.25, 0.375, 0.25, 0.625, 0.25, 0.625, 0.5, 0.375, 0.5, 0.375, 0.5, 0.625, 0.5, 0.625, 0.75, 0.375, 0.75, 0.375, 0.75, 0.625, 0.75, 0.625, 1.0, 0.375, 1.0, 0.125, 0.5, 0.375, 0.5, 0.375, 0.75, 0.125, 0.75, 0.625, 0.5, 0.875, 0.5, 0.875, 0.75, 0.625, 0.75, 0.375, 0.0, 0.625, 0.0, 0.625, 0.25, 0.375, 0.25, 0.375, 0.25, 0.625, 0.25, 0.625, 0.5, 0.375, 0.5, 0.375, 0.5, 0.625, 0.5, 0.625, 0.75, 0.375, 0.75, 0.375, 0.75, 0.625, 0.75, 0.625, 1.0, 0.375, 1.0, 0.125, 0.5, 0.375, 0.5, 0.375, 0.75, 0.125, 0.75, 0.625, 0.5, 0.875, 0.5, 0.875, 0.75, 0.625, 0.75, 0.375, 0.0, 0.625, 0.0, 0.625, 0.25, 0.375, 0.25, 0.375, 0.25, 0.625, 0.25, 0.625, 0.5, 0.375, 0.5, 0.375, 0.5, 0.625, 0.5, 0.625, 0.75, 0.375, 0.75, 0.375, 0.75, 0.625, 0.75, 0.625, 1.0, 0.375, 1.0, 0.125, 0.5, 0.375, 0.5, 0.375, 0.75, 0.125, 0.75, 0.625, 0.5, 0.875, 0.5, 0.875, 0.75, 0.625, 0.75, 0.375, 0.0, 0.625, 0.0, 0.625, 0.25, 0.375, 0.25, 0.375, 0.25, 0.625, 0.25, 0.625, 0.5, 0.375, 0.5, 0.375, 0.5, 0.625, 0.5, 0.625, 0.75, 0.375, 0.75, 0.375, 0.75, 0.625, 0.75, 0.625, 1.0, 0.375, 1.0, 0.125, 0.5, 0.375, 0.5, 0.375, 0.75, 0.125, 0.75, 0.625, 0.5, 0.875, 0.5, 0.875, 0.75, 0.625, 0.75, 0.375, 0.0, 0.625, 0.0, 0.625, 0.25, 0.375, 0.25, 0.375, 0.25, 0.625, 0.25, 0.625, 0.5, 0.375, 0.5, 0.375, 0.5, 0.625, 0.5, 0.625, 0.75, 0.375, 0.75, 0.375, 0.75, 0.625, 0.75, 0.625, 1.0, 0.375, 1.0, 0.125, 0.5, 0.375, 0.5, 0.375, 0.75, 0.125, 0.75, 0.625, 0.5, 0.875, 0.5, 0.875, 0.75, 0.625, 0.75, 0.375, 0.0, 0.625, 0.0, 0.625, 0.25, 0.375, 0.25, 0.375, 0.25, 0.625, 0.25, 0.625, 0.5, 0.375, 0.5, 0.375, 0.5, 0.625, 0.5, 0.625, 0.75, 0.375, 0.75, 0.375, 0.75, 0.625, 0.75, 0.625, 1.0, 0.375, 1.0, 0.125, 0.5, 0.375, 0.5, 0.375, 0.75, 0.125, 0.75, 0.625, 0.5, 0.875, 0.5, 0.875, 0.75, 0.625, 0.75, 0.375, 0.0, 0.625, 0.0, 0.625, 0.25, 0.375, 0.25, 0.375, 0.25, 0.625, 0.25, 0.625, 0.5, 0.375, 0.5, 0.375, 0.5, 0.625, 0.5, 0.625, 0.75, 0.375, 0.75, 0.375, 0.75, 0.625, 0.75, 0.625, 1.0, 0.375, 1.0, 0.125, 0.5, 0.375, 0.5, 0.375, 0.75, 0.125, 0.75, 0.625, 0.5, 0.875, 0.5, 0.875, 0.75, 0.625, 0.75, 0.375, 0.0, 0.625, 0.0, 0.625, 0.25, 0.375, 0.25, 0.375, 0.25, 0.625, 0.25, 0.625, 0.5, 0.375, 0.5, 0.375, 0.5, 0.625, 0.5, 0.625, 0.75, 0.375, 0.75, 0.375, 0.75, 0.625, 0.75, 0.625, 1.0, 0.375, 1.0, 0.125, 0.5, 0.375, 0.5, 0.375, 0.75, 0.125, 0.75, 0.625, 0.5, 0.875, 0.5, 0.875, 0.75, 0.625, 0.75, 0.375, 0.0, 0.625, 0.0, 0.625, 0.25, 0.375, 0.25, 0.375, 0.25, 0.625, 0.25, 0.625, 0.5, 0.375, 0.5, 0.375, 0.5, 0.625, 0.5, 0.625, 0.75, 0.375, 0.75, 0.375, 0.75, 0.625, 0.75, 0.625, 1.0, 0.375, 1.0, 0.125, 0.5, 0.375, 0.5, 0.375, 0.75, 0.125, 0.75, 0.625, 0.5, 0.875, 0.5, 0.875, 0.75, 0.625, 0.75, 0.375, 0.0, 0.625, 0.0, 0.625, 0.25, 0.375, 0.25, 0.375, 0.25, 0.625, 0.25, 0.625, 0.5, 0.375, 0.5, 0.375, 0.5, 0.625, 0.5, 0.625, 0.75, 0.375, 0.75, 0.375, 0.75, 0.625, 0.75, 0.625, 1.0, 0.375, 1.0, 0.125, 0.5, 0.375, 0.5, 0.375, 0.75, 0.125, 0.75, 0.625, 0.5, 0.875, 0.5, 0.875, 0.75, 0.625, 0.75, 0.375, 0.0, 0.625, 0.0, 0.625, 0.25, 0.375, 0.25, 0.375, 0.25, 0.625, 0.25, 0.625, 0.5, 0.375, 0.5, 0.375, 0.5, 0.625, 0.5, 0.625, 0.75, 0.375, 0.75, 0.375, 0.75, 0.625, 0.75, 0.625, 1.0, 0.375, 1.0, 0.125, 0.5, 0.375, 0.5, 0.375, 0.75, 0.125, 0.75, 0.625, 0.5, 0.875, 0.5, 0.875, 0.75, 0.625, 0.75, 0.375, 0.0, 0.625, 0.0, 0.625, 0.25, 0.375, 0.25, 0.375, 0.25, 0.625, 0.25, 0.625, 0.5, 0.375, 0.5, 0.375, 0.5, 0.625, 0.5, 0.625, 0.75, 0.375, 0.75, 0.375, 0.75, 0.625, 0.75, 0.625, 1.0, 0.375, 1.0, 0.125, 0.5, 0.375, 0.5, 0.375, 0.75, 0.125, 0.75, 0.625, 0.5, 0.875, 0.5, 0.875, 0.75, 0.625, 0.75, 0.5, 0.0, 0.625, 0.0, 0.625, 0.25, 0.5, 0.25, 0.5, 0.25, 0.625, 0.25, 0.625, 0.5, 0.5, 0.5, 0.5, 0.5, 0.625, 0.5, 0.625, 0.75, 0.5, 0.75, 0.5, 0.75, 0.625, 0.75, 0.625, 1.0, 0.5, 1.0, 0.125, 0.5, 0.375, 0.5, 0.375, 0.75, 0.125, 0.75, 0.625, 0.5, 0.875, 0.5, 0.875, 0.75, 0.625, 0.75, 0.5, 0.0, 0.5, 0.25, 0.5, 0.25, 0.5, 0.0, 0.4057, 0.5, 0.4057, 0.25, 0.4057, 0.25, 0.4057, 0.5, 0.5, 0.75, 0.5, 1.0, 0.5, 1.0, 0.5, 0.75, 0.4057, 1.0, 0.4057, 0.75, 0.4057, 0.75, 0.4057, 1.0, 0.375, 0.0, 0.4057, 0.0, 0.4057, 0.25, 0.375, 0.25, 0.375, 0.25, 0.4057, 0.25, 0.4057, 0.5, 0.375, 0.5, 0.375, 0.5, 0.4057, 0.5, 0.4057, 0.75, 0.375, 0.75, 0.375, 0.75, 0.4057, 0.75, 0.4057, 1.0, 0.375, 1.0, 0.5, 0.5, 0.5, 0.75, 0.5, 0.75, 0.5, 0.5, 0.5, 0.0, 0.5, 0.25, 0.5, 0.25, 0.5, 0.0, 0.4057, 0.25, 0.4057, 0.0, 0.4057, 0.0, 0.4057, 0.25, 0.4057, 0.75, 0.4057, 0.5, 0.4057, 0.5, 0.4057, 0.75, 0.5, 0.5, 0.5, 0.75, 0.5, 0.75, 0.5, 0.5, 0.4057, 0.75, 0.4057, 0.5, 0.4057, 0.5, 0.4057, 0.75, 0.4057, 0.25, 0.4057, 0.0, 0.4057, 0.0, 0.4057, 0.25, 0.5, 0.25, 0.5, 0.5, 0.5, 0.5, 0.5, 0.25, 0.4057, 0.75, 0.5, 0.75, 0.5, 1.0, 0.4057, 1.0, 0.4057, 0.5, 0.5, 0.5, 0.5, 0.75, 0.4057, 0.75, 0.4057, 0.25, 0.5, 0.25, 0.5, 0.5, 0.4057, 0.5, 0.4057, 0.0, 0.5, 0.0, 0.5, 0.25, 0.4057, 0.25, 0.4057, 1.0, 0.4057, 0.75, 0.4057, 0.75, 0.4057, 1.0, 0.4057, 0.5, 0.4057, 0.25, 0.4057, 0.25, 0.4057, 0.5, 0.5, 0.25, 0.5, 0.5, 0.5, 0.5, 0.5, 0.25, 0.5, 0.75, 0.5, 1.0, 0.5, 1.0, 0.5, 0.75, 0.5, 0.0, 0.625, 0.0, 0.625, 0.25, 0.5, 0.25, 0.5, 0.25, 0.625, 0.25, 0.625, 0.5, 0.5, 0.5, 0.5, 0.5, 0.625, 0.5, 0.625, 0.75, 0.5, 0.75, 0.5, 0.75, 0.625, 0.75, 0.625, 1.0, 0.5, 1.0, 0.125, 0.5, 0.375, 0.5, 0.375, 0.75, 0.125, 0.75, 0.625, 0.5, 0.875, 0.5, 0.875, 0.75, 0.625, 0.75, 0.5, 0.0, 0.5, 0.25, 0.5, 0.25, 0.5, 0.0, 0.4057, 0.5, 0.4057, 0.25, 0.4057, 0.25, 0.4057, 0.5, 0.5, 0.75, 0.5, 1.0, 0.5, 1.0, 0.5, 0.75, 0.4057, 1.0, 0.4057, 0.75, 0.4057, 0.75, 0.4057, 1.0, 0.375, 0.0, 0.4057, 0.0, 0.4057, 0.25, 0.375, 0.25, 0.375, 0.25, 0.4057, 0.25, 0.4057, 0.5, 0.375, 0.5, 0.375, 0.5, 0.4057, 0.5, 0.4057, 0.75, 0.375, 0.75, 0.375, 0.75, 0.4057, 0.75, 0.4057, 1.0, 0.375, 1.0, 0.5, 0.5, 0.5, 0.75, 0.5, 0.75, 0.5, 0.5, 0.5, 0.0, 0.5, 0.25, 0.5, 0.25, 0.5, 0.0, 0.4057, 0.25, 0.4057, 0.0, 0.4057, 0.0, 0.4057, 0.25, 0.4057, 0.75, 0.4057, 0.5, 0.4057, 0.5, 0.4057, 0.75, 0.5, 0.5, 0.5, 0.75, 0.5, 0.75, 0.5, 0.5, 0.4057, 0.75, 0.4057, 0.5, 0.4057, 0.5, 0.4057, 0.75, 0.4057, 0.25, 0.4057, 0.0, 0.4057, 0.0, 0.4057, 0.25, 0.5, 0.25, 0.5, 0.5, 0.5, 0.5, 0.5, 0.25, 0.4057, 0.75, 0.5, 0.75, 0.5, 1.0, 0.4057, 1.0, 0.4057, 0.5, 0.5, 0.5, 0.5, 0.75, 0.4057, 0.75, 0.4057, 0.25, 0.5, 0.25, 0.5, 0.5, 0.4057, 0.5, 0.4057, 0.0, 0.5, 0.0, 0.5, 0.25, 0.4057, 0.25, 0.4057, 1.0, 0.4057, 0.75, 0.4057, 0.75, 0.4057, 1.0, 0.4057, 0.5, 0.4057, 0.25, 0.4057, 0.25, 0.4057, 0.5, 0.5, 0.25, 0.5, 0.5, 0.5, 0.5, 0.5, 0.25, 0.5, 0.75, 0.5, 1.0, 0.5, 1.0, 0.5, 0.75, 0.5, 0.0, 0.625, 0.0, 0.625, 0.25, 0.5, 0.25, 0.5, 0.25, 0.625, 0.25, 0.625, 0.5, 0.5, 0.5, 0.5, 0.5, 0.625, 0.5, 0.625, 0.75, 0.5, 0.75, 0.5, 0.75, 0.625, 0.75, 0.625, 1.0, 0.5, 1.0, 0.125, 0.5, 0.375, 0.5, 0.375, 0.75, 0.125, 0.75, 0.625, 0.5, 0.875, 0.5, 0.875, 0.75, 0.625, 0.75, 0.5, 0.0, 0.5, 0.25, 0.5, 0.25, 0.5, 0.0, 0.4057, 0.5, 0.4057, 0.25, 0.4057, 0.25, 0.4057, 0.5, 0.5, 0.75, 0.5, 1.0, 0.5, 1.0, 0.5, 0.75, 0.4057, 1.0, 0.4057, 0.75, 0.4057, 0.75, 0.4057, 1.0, 0.375, 0.0, 0.4057, 0.0, 0.4057, 0.25, 0.375, 0.25, 0.375, 0.25, 0.4057, 0.25, 0.4057, 0.5, 0.375, 0.5, 0.375, 0.5, 0.4057, 0.5, 0.4057, 0.75, 0.375, 0.75, 0.375, 0.75, 0.4057, 0.75, 0.4057, 1.0, 0.375, 1.0, 0.5, 0.5, 0.5, 0.75, 0.5, 0.75, 0.5, 0.5, 0.5, 0.0, 0.5, 0.25, 0.5, 0.25, 0.5, 0.0, 0.4057, 0.25, 0.4057, 0.0, 0.4057, 0.0, 0.4057, 0.25, 0.4057, 0.75, 0.4057, 0.5, 0.4057, 0.5, 0.4057, 0.75, 0.5, 0.5, 0.5, 0.75, 0.5, 0.75, 0.5, 0.5, 0.4057, 0.75, 0.4057, 0.5, 0.4057, 0.5, 0.4057, 0.75, 0.4057, 0.25, 0.4057, 0.0, 0.4057, 0.0, 0.4057, 0.25, 0.5, 0.25, 0.5, 0.5, 0.5, 0.5, 0.5, 0.25, 0.4057, 0.75, 0.5, 0.75, 0.5, 1.0, 0.4057, 1.0, 0.4057, 0.5, 0.5, 0.5, 0.5, 0.75, 0.4057, 0.75, 0.4057, 0.25, 0.5, 0.25, 0.5, 0.5, 0.4057, 0.5, 0.4057, 0.0, 0.5, 0.0, 0.5, 0.25, 0.4057, 0.25, 0.4057, 1.0, 0.4057, 0.75, 0.4057, 0.75, 0.4057, 1.0, 0.4057, 0.5, 0.4057, 0.25, 0.4057, 0.25, 0.4057, 0.5, 0.5, 0.25, 0.5, 0.5, 0.5, 0.5, 0.5, 0.25, 0.5, 0.75, 0.5, 1.0, 0.5, 1.0, 0.5, 0.75, 0.5, 0.0, 0.625, 0.0, 0.625, 0.25, 0.5, 0.25, 0.5, 0.25, 0.625, 0.25, 0.625, 0.5, 0.5, 0.5, 0.5, 0.5, 0.625, 0.5, 0.625, 0.75, 0.5, 0.75, 0.5, 0.75, 0.625, 0.75, 0.625, 1.0, 0.5, 1.0, 0.125, 0.5, 0.375, 0.5, 0.375, 0.75, 0.125, 0.75, 0.625, 0.5, 0.875, 0.5, 0.875, 0.75, 0.625, 0.75, 0.5, 0.0, 0.5, 0.25, 0.5, 0.25, 0.5, 0.0, 0.4057, 0.5, 0.4057, 0.25, 0.4057, 0.25, 0.4057, 0.5, 0.5, 0.75, 0.5, 1.0, 0.5, 1.0, 0.5, 0.75, 0.4057, 1.0, 0.4057, 0.75, 0.4057, 0.75, 0.4057, 1.0, 0.375, 0.0, 0.4057, 0.0, 0.4057, 0.25, 0.375, 0.25, 0.375, 0.25, 0.4057, 0.25, 0.4057, 0.5, 0.375, 0.5, 0.375, 0.5, 0.4057, 0.5, 0.4057, 0.75, 0.375, 0.75, 0.375, 0.75, 0.4057, 0.75, 0.4057, 1.0, 0.375, 1.0, 0.5, 0.5, 0.5, 0.75, 0.5, 0.75, 0.5, 0.5, 0.5, 0.0, 0.5, 0.25, 0.5, 0.25, 0.5, 0.0, 0.4057, 0.25, 0.4057, 0.0, 0.4057, 0.0, 0.4057, 0.25, 0.4057, 0.75, 0.4057, 0.5, 0.4057, 0.5, 0.4057, 0.75, 0.5, 0.5, 0.5, 0.75, 0.5, 0.75, 0.5, 0.5, 0.4057, 0.75, 0.4057, 0.5, 0.4057, 0.5, 0.4057, 0.75, 0.4057, 0.25, 0.4057, 0.0, 0.4057, 0.0, 0.4057, 0.25, 0.5, 0.25, 0.5, 0.5, 0.5, 0.5, 0.5, 0.25, 0.4057, 0.75, 0.5, 0.75, 0.5, 1.0, 0.4057, 1.0, 0.4057, 0.5, 0.5, 0.5, 0.5, 0.75, 0.4057, 0.75, 0.4057, 0.25, 0.5, 0.25, 0.5, 0.5, 0.4057, 0.5, 0.4057, 0.0, 0.5, 0.0, 0.5, 0.25, 0.4057, 0.25, 0.4057, 1.0, 0.4057, 0.75, 0.4057, 0.75, 0.4057, 1.0, 0.4057, 0.5, 0.4057, 0.25, 0.4057, 0.25, 0.4057, 0.5, 0.5, 0.25, 0.5, 0.5, 0.5, 0.5, 0.5, 0.25, 0.5, 0.75, 0.5, 1.0, 0.5, 1.0, 0.5, 0.75])
me_cube_018.use_remesh_fix_poles = True
me_cube_018.use_remesh_preserve_attributes = False
me_cube_018.use_mirror_vertex_groups = False
me_cube_018.update()

# ---- objects
ob_cube = bpy.data.objects.new('Cube', me_cube_002)
ob_cube_001 = bpy.data.objects.new('Cube.001', me_cube_003)
ob_cube_002 = bpy.data.objects.new('Cube.002', me_cube_004)
ob_cube_003 = bpy.data.objects.new('Cube.003', me_cube_005)
ob_cube_004 = bpy.data.objects.new('Cube.004', me_cube_006)
ob_cube_005 = bpy.data.objects.new('Cube.005', me_cube_007)
ob_cube_006 = bpy.data.objects.new('Cube.006', me_cube_008)
ob_cube_007 = bpy.data.objects.new('Cube.007', me_cube_009)
ob_cube_008 = bpy.data.objects.new('Cube.008', me_cube_010)
ob_cube_009 = bpy.data.objects.new('Cube.009', me_cube_011)
ob_cube_010 = bpy.data.objects.new('Cube.010', me_cube_012)
ob_cube_011 = bpy.data.objects.new('Cube.011', me_cube_013)
ob_cube_012 = bpy.data.objects.new('Cube.012', me_cube_014)
ob_cube_013 = bpy.data.objects.new('Cube.013', me_cube_015)
ob_cube_014 = bpy.data.objects.new('Cube.014', me_cube_016)
ob_cube_015 = bpy.data.objects.new('Cube.015', me_cube_017)
ob_highrise = bpy.data.objects.new('HighRise', me_cube_018)

# ---- transforms, parenting, visibility, modifiers, constraints
ob_cube.location = (1.5, -5.0, 9.988)
ob_cube.scale = (0.5, 0.5, 10.0)
ob_cube.lineart.crease_threshold = 0.0
ob_cube_001.location = (-1.5, -5.0, 9.988)
ob_cube_001.scale = (0.5, 0.5, 10.0)
ob_cube_001.lineart.crease_threshold = 0.0
ob_cube_002.location = (-4.5, -5.0, 9.988)
ob_cube_002.scale = (0.5, 0.5, 10.0)
ob_cube_002.lineart.crease_threshold = 0.0
ob_cube_003.location = (4.5, -5.0, 9.988)
ob_cube_003.scale = (0.5, 0.5, 10.0)
ob_cube_003.lineart.crease_threshold = 0.0
ob_cube_004.location = (1.5, 5.0, 9.988)
ob_cube_004.scale = (0.5, 0.5, 10.0)
ob_cube_004.lineart.crease_threshold = 0.0
ob_cube_005.location = (-1.5, 5.0, 9.988)
ob_cube_005.scale = (0.5, 0.5, 10.0)
ob_cube_005.lineart.crease_threshold = 0.0
ob_cube_006.location = (-4.5, 5.0, 9.988)
ob_cube_006.scale = (0.5, 0.5, 10.0)
ob_cube_006.lineart.crease_threshold = 0.0
ob_cube_007.location = (4.5, 5.0, 9.988)
ob_cube_007.scale = (0.5, 0.5, 10.0)
ob_cube_007.lineart.crease_threshold = 0.0
ob_cube_008.location = (4.5, -1.5, 9.988)
ob_cube_008.rotation_euler = (0.0, -0.0, -1.571)
ob_cube_008.scale = (0.5, 0.5, 10.0)
ob_cube_008.lineart.crease_threshold = 0.0
ob_cube_009.location = (4.5, 1.5, 9.988)
ob_cube_009.rotation_euler = (0.0, -0.0, -1.571)
ob_cube_009.scale = (0.5, 0.5, 10.0)
ob_cube_009.lineart.crease_threshold = 0.0
ob_cube_010.location = (-4.5, -1.5, 9.988)
ob_cube_010.rotation_euler = (0.0, -0.0, -1.571)
ob_cube_010.scale = (0.5, 0.5, 10.0)
ob_cube_010.lineart.crease_threshold = 0.0
ob_cube_011.location = (-4.5, 1.5, 9.988)
ob_cube_011.rotation_euler = (0.0, -0.0, -1.571)
ob_cube_011.scale = (0.5, 0.5, 10.0)
ob_cube_011.lineart.crease_threshold = 0.0
ob_cube_012.location = (0.0, 0.0, 2.506)
ob_cube_012.scale = (4.0, 4.5, 2.5)
ob_cube_012.lineart.crease_threshold = 0.0
ob_cube_013.location = (0.0, 0.0, 7.506)
ob_cube_013.scale = (4.0, 4.5, 2.5)
ob_cube_013.lineart.crease_threshold = 0.0
ob_cube_014.location = (0.0, 0.0, 12.51)
ob_cube_014.scale = (4.0, 4.5, 2.5)
ob_cube_014.lineart.crease_threshold = 0.0
ob_cube_015.location = (0.0, 0.0, 17.51)
ob_cube_015.scale = (4.0, 4.5, 2.5)
ob_cube_015.lineart.crease_threshold = 0.0
ob_highrise.location = (16.5, -5.0, 9.988)
ob_highrise.scale = (0.5, 0.5, 10.0)
ob_highrise.lineart.crease_threshold = 0.0

# ---- collection membership
col_collection.objects.link(ob_cube)
col_collection.objects.link(ob_cube_001)
col_collection.objects.link(ob_cube_002)
col_collection.objects.link(ob_cube_003)
col_collection.objects.link(ob_cube_004)
col_collection.objects.link(ob_cube_005)
col_collection.objects.link(ob_cube_006)
col_collection.objects.link(ob_cube_007)
col_collection.objects.link(ob_cube_008)
col_collection.objects.link(ob_cube_009)
col_collection.objects.link(ob_cube_010)
col_collection.objects.link(ob_cube_011)
col_collection.objects.link(ob_cube_012)
col_collection.objects.link(ob_cube_013)
col_collection.objects.link(ob_cube_014)
col_collection.objects.link(ob_cube_015)
col_collection.objects.link(ob_highrise)

# ---- scene / render settings (as saved in the file)
scene.frame_start = 1; scene.frame_end = 250; scene.frame_set(1)
scene.render.engine = 'BLENDER_EEVEE_NEXT'
scene.cycles.use_denoising = False
scene.cycles.samples = 128
scene.cycles.sampling_pattern = 'TABULATED_SOBOL'
scene.cycles.use_adaptive_sampling = False
scene.cycles.use_light_tree = False
scene.view_settings.view_transform = 'Filmic'
bpy.context.view_layer.update()

# ---- added for rendering (the .blend has no active camera and no usable light): camera, sun
cam_auto = bpy.data.cameras.new('AutoCamera')
cam_auto.lens = 50.0
cam_auto.sensor_width = 36.0
cam_auto.clip_end = 1000.0
ob_auto_camera = bpy.data.objects.new('AutoCamera', cam_auto)
scene.collection.objects.link(ob_auto_camera)
ob_auto_camera.location = (38.8311, -37.5973, 35.0622)
ob_auto_camera.rotation_euler = (1.09748, -7.21219e-08, 0.694738)
scene.camera = ob_auto_camera
light_auto_sun = bpy.data.lights.new('AutoSun', 'SUN')
light_auto_sun.energy = 3.0
light_auto_sun.angle = 0.0523599
ob_auto_sun = bpy.data.objects.new('AutoSun', light_auto_sun)
scene.collection.objects.link(ob_auto_sun)
ob_auto_sun.rotation_euler = (0.872665, 0.174533, 0.523599)
bpy.context.view_layer.update()

